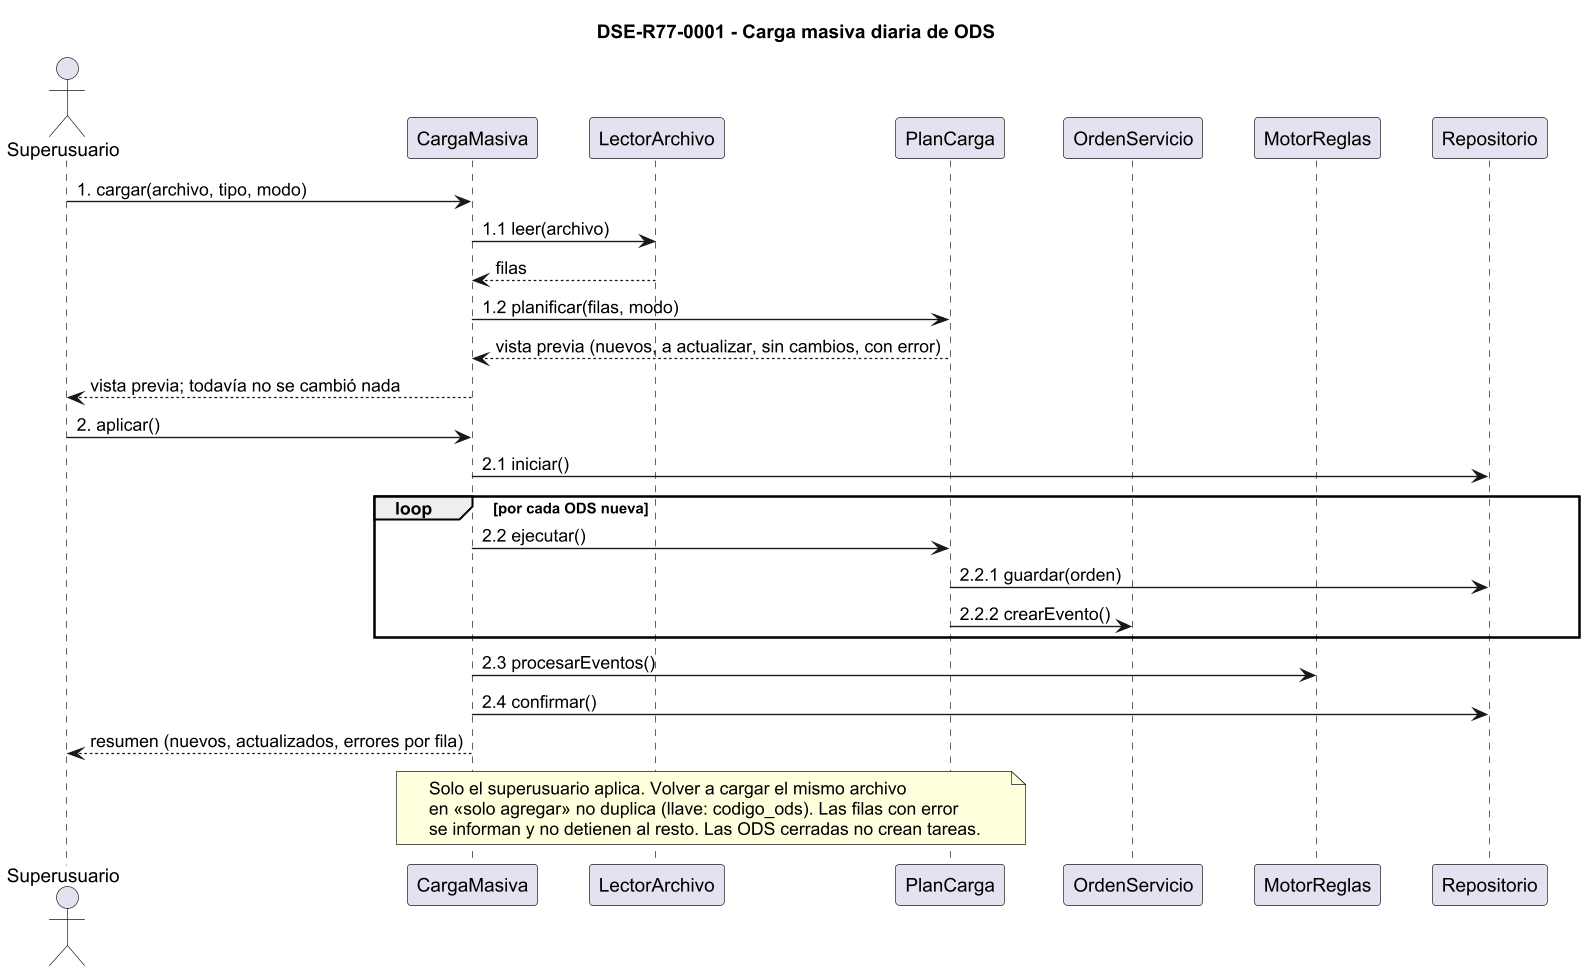

The diagram above was rendered by PlantUML. Its source (embedded in the PNG):
@startuml DSE-R77-0001
' DSE-R77-0001 - Carga diaria de órdenes de servicio (propuesta R7.7)
skinparam dpi 130
skinparam shadowing false
skinparam defaultFontName Arial
skinparam sequenceMessageAlign left
skinparam ParticipantPadding 14
title DSE-R77-0001 - Carga masiva diaria de ODS
actor Superusuario
participant CargaMasiva
participant LectorArchivo
participant PlanCarga
participant OrdenServicio
participant MotorReglas
participant Repositorio

Superusuario -> CargaMasiva : 1. cargar(archivo, tipo, modo)
CargaMasiva -> LectorArchivo : 1.1 leer(archivo)
LectorArchivo --> CargaMasiva : filas
CargaMasiva -> PlanCarga : 1.2 planificar(filas, modo)
PlanCarga --> CargaMasiva : vista previa (nuevos, a actualizar, sin cambios, con error)
CargaMasiva --> Superusuario : vista previa; todavía no se cambió nada
Superusuario -> CargaMasiva : 2. aplicar()
CargaMasiva -> Repositorio : 2.1 iniciar()
loop por cada ODS nueva
  CargaMasiva -> PlanCarga : 2.2 ejecutar()
  PlanCarga -> Repositorio : 2.2.1 guardar(orden)
  PlanCarga -> OrdenServicio : 2.2.2 crearEvento()
end
CargaMasiva -> MotorReglas : 2.3 procesarEventos()
CargaMasiva -> Repositorio : 2.4 confirmar()
CargaMasiva --> Superusuario : resumen (nuevos, actualizados, errores por fila)
note over CargaMasiva,PlanCarga : Solo el superusuario aplica. Volver a cargar el mismo archivo\nen «solo agregar» no duplica (llave: codigo_ods). Las filas con error\nse informan y no detienen al resto. Las ODS cerradas no crean tareas.
@enduml